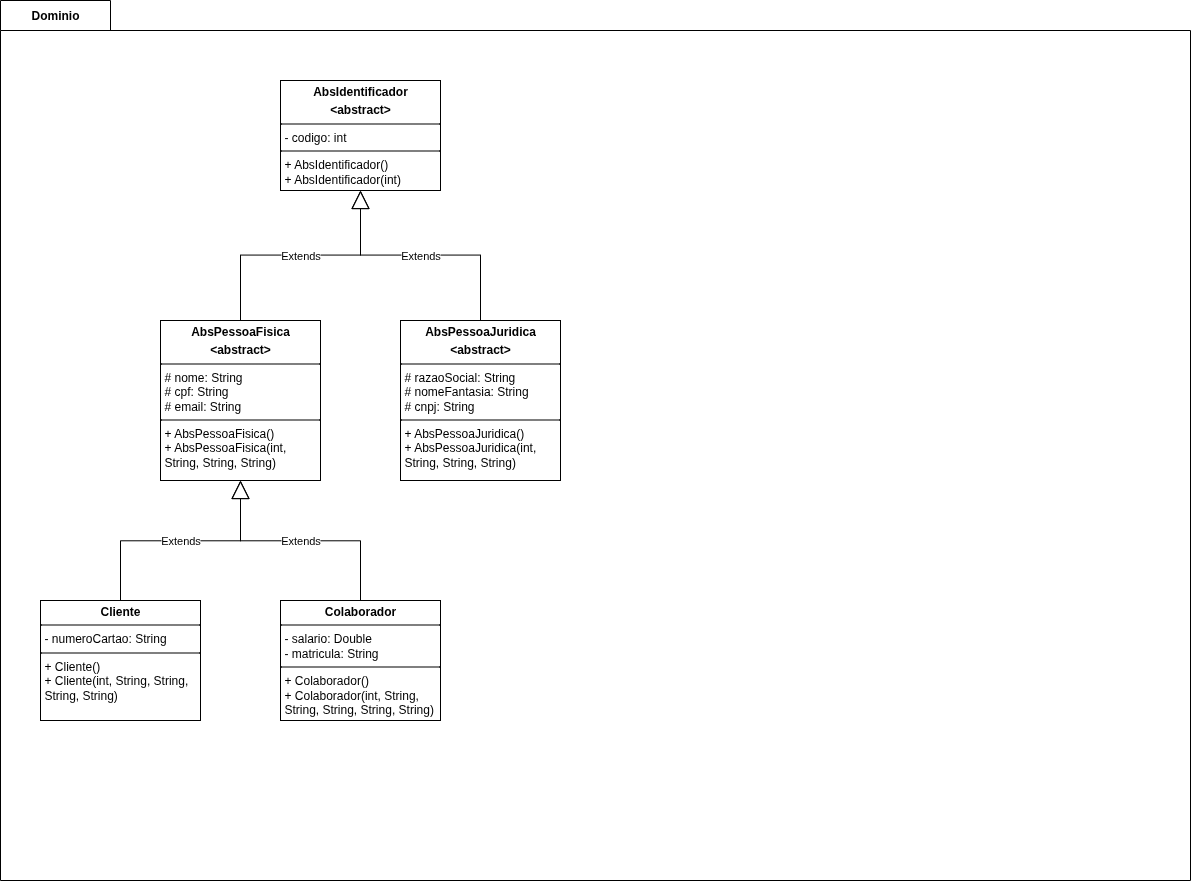

The diagram above was exported from draw.io. Its source (the exported page's mxGraphModel, read from the mxfile embedded in the PNG):
<mxGraphModel dx="2037" dy="1194" grid="1" gridSize="10" guides="1" tooltips="1" connect="1" arrows="1" fold="1" page="1" pageScale="1" pageWidth="3300" pageHeight="4681" math="0" shadow="0">
  <root>
    <mxCell id="0" />
    <mxCell id="1" parent="0" />
    <mxCell id="2" value="Dominio" style="shape=folder;fontStyle=1;tabWidth=110;tabHeight=30;tabPosition=left;html=1;boundedLbl=1;labelInHeader=1;container=1;collapsible=0;whiteSpace=wrap;fillColor=none;" vertex="1" parent="1">
      <mxGeometry x="40" y="40" width="1190" height="880" as="geometry" />
    </mxCell>
    <mxCell id="3" value="" style="html=1;strokeColor=none;resizeWidth=1;resizeHeight=1;fillColor=none;part=1;connectable=0;allowArrows=0;deletable=0;whiteSpace=wrap;" vertex="1" parent="2">
      <mxGeometry width="1190" height="616" relative="1" as="geometry">
        <mxPoint y="30" as="offset" />
      </mxGeometry>
    </mxCell>
    <mxCell id="4" value="&lt;p style=&quot;margin:0px;margin-top:4px;text-align:center;&quot;&gt;&lt;b&gt;AbsIdentificador&lt;/b&gt;&lt;/p&gt;&lt;p style=&quot;margin:0px;margin-top:4px;text-align:center;&quot;&gt;&lt;b&gt;&amp;lt;abstract&amp;gt;&lt;/b&gt;&lt;/p&gt;&lt;hr size=&quot;1&quot; style=&quot;border-style:solid;&quot;&gt;&lt;p style=&quot;margin:0px;margin-left:4px;&quot;&gt;- codigo: int&lt;/p&gt;&lt;hr size=&quot;1&quot; style=&quot;border-style:solid;&quot;&gt;&lt;p style=&quot;margin:0px;margin-left:4px;&quot;&gt;+ AbsIdentificador()&lt;/p&gt;&lt;p style=&quot;margin:0px;margin-left:4px;&quot;&gt;+ AbsIdentificador(int)&lt;/p&gt;" style="verticalAlign=top;align=left;overflow=fill;html=1;whiteSpace=wrap;" vertex="1" parent="2">
      <mxGeometry x="280" y="80" width="160" height="110" as="geometry" />
    </mxCell>
    <mxCell id="5" value="&lt;p style=&quot;margin:0px;margin-top:4px;text-align:center;&quot;&gt;&lt;b&gt;AbsPessoaFisica&lt;/b&gt;&lt;/p&gt;&lt;p style=&quot;margin:0px;margin-top:4px;text-align:center;&quot;&gt;&lt;b&gt;&amp;lt;abstract&amp;gt;&lt;/b&gt;&lt;/p&gt;&lt;hr size=&quot;1&quot; style=&quot;border-style:solid;&quot;&gt;&lt;p style=&quot;margin:0px;margin-left:4px;&quot;&gt;# nome: String&lt;/p&gt;&lt;p style=&quot;margin:0px;margin-left:4px;&quot;&gt;# cpf: String&lt;/p&gt;&lt;p style=&quot;margin:0px;margin-left:4px;&quot;&gt;# email: String&lt;/p&gt;&lt;hr size=&quot;1&quot; style=&quot;border-style:solid;&quot;&gt;&lt;p style=&quot;margin:0px;margin-left:4px;&quot;&gt;+ AbsPessoaFisica()&lt;/p&gt;&lt;p style=&quot;margin:0px;margin-left:4px;&quot;&gt;+ AbsPessoaFisica(int, String, String, String)&lt;/p&gt;" style="verticalAlign=top;align=left;overflow=fill;html=1;whiteSpace=wrap;" vertex="1" parent="2">
      <mxGeometry x="160" y="320" width="160" height="160" as="geometry" />
    </mxCell>
    <mxCell id="6" value="Extends" style="endArrow=block;endSize=16;endFill=0;html=1;rounded=0;exitX=0.5;exitY=0;exitDx=0;exitDy=0;edgeStyle=elbowEdgeStyle;entryX=0.5;entryY=1;entryDx=0;entryDy=0;elbow=vertical;" edge="1" parent="2" source="5" target="4">
      <mxGeometry width="160" relative="1" as="geometry">
        <mxPoint x="210" y="110" as="sourcePoint" />
        <mxPoint x="30" y="240" as="targetPoint" />
      </mxGeometry>
    </mxCell>
    <mxCell id="7" value="&lt;p style=&quot;margin:0px;margin-top:4px;text-align:center;&quot;&gt;&lt;b&gt;AbsPessoaJuridica&lt;/b&gt;&lt;/p&gt;&lt;p style=&quot;margin:0px;margin-top:4px;text-align:center;&quot;&gt;&lt;b&gt;&amp;lt;abstract&amp;gt;&lt;/b&gt;&lt;/p&gt;&lt;hr size=&quot;1&quot; style=&quot;border-style:solid;&quot;&gt;&lt;p style=&quot;margin:0px;margin-left:4px;&quot;&gt;# razaoSocial: String&lt;/p&gt;&lt;p style=&quot;margin:0px;margin-left:4px;&quot;&gt;# nomeFantasia: String&lt;/p&gt;&lt;p style=&quot;margin:0px;margin-left:4px;&quot;&gt;# cnpj: String&lt;/p&gt;&lt;hr size=&quot;1&quot; style=&quot;border-style:solid;&quot;&gt;&lt;p style=&quot;margin:0px;margin-left:4px;&quot;&gt;+ AbsPessoaJuridica()&lt;/p&gt;&lt;p style=&quot;margin:0px;margin-left:4px;&quot;&gt;+ AbsPessoaJuridica(int, String, String, String)&lt;/p&gt;" style="verticalAlign=top;align=left;overflow=fill;html=1;whiteSpace=wrap;" vertex="1" parent="2">
      <mxGeometry x="400" y="320" width="160" height="160" as="geometry" />
    </mxCell>
    <mxCell id="8" value="Extends" style="endArrow=block;endSize=16;endFill=0;html=1;rounded=0;exitX=0.5;exitY=0;exitDx=0;exitDy=0;edgeStyle=elbowEdgeStyle;entryX=0.5;entryY=1;entryDx=0;entryDy=0;elbow=vertical;" edge="1" parent="2" source="7" target="4">
      <mxGeometry width="160" relative="1" as="geometry">
        <mxPoint x="340" y="330" as="sourcePoint" />
        <mxPoint x="460" y="200" as="targetPoint" />
      </mxGeometry>
    </mxCell>
    <mxCell id="9" value="&lt;p style=&quot;margin:0px;margin-top:4px;text-align:center;&quot;&gt;&lt;b&gt;Cliente&lt;/b&gt;&lt;/p&gt;&lt;hr size=&quot;1&quot; style=&quot;border-style:solid;&quot;&gt;&lt;p style=&quot;margin:0px;margin-left:4px;&quot;&gt;- numeroCartao: String&lt;/p&gt;&lt;hr size=&quot;1&quot; style=&quot;border-style:solid;&quot;&gt;&lt;p style=&quot;margin:0px;margin-left:4px;&quot;&gt;+ Cliente()&lt;/p&gt;&lt;p style=&quot;margin:0px;margin-left:4px;&quot;&gt;+ Cliente(int, String, String, String, String)&lt;/p&gt;" style="verticalAlign=top;align=left;overflow=fill;html=1;whiteSpace=wrap;" vertex="1" parent="2">
      <mxGeometry x="40" y="600" width="160" height="120" as="geometry" />
    </mxCell>
    <mxCell id="10" value="Extends" style="endArrow=block;endSize=16;endFill=0;html=1;rounded=0;exitX=0.5;exitY=0;exitDx=0;exitDy=0;edgeStyle=elbowEdgeStyle;entryX=0.5;entryY=1;entryDx=0;entryDy=0;elbow=vertical;" edge="1" parent="2" source="9" target="5">
      <mxGeometry width="160" relative="1" as="geometry">
        <mxPoint x="380" y="800" as="sourcePoint" />
        <mxPoint x="500" y="670" as="targetPoint" />
      </mxGeometry>
    </mxCell>
    <mxCell id="11" value="&lt;p style=&quot;margin:0px;margin-top:4px;text-align:center;&quot;&gt;&lt;b&gt;Colaborador&lt;/b&gt;&lt;/p&gt;&lt;hr size=&quot;1&quot; style=&quot;border-style:solid;&quot;&gt;&lt;p style=&quot;margin:0px;margin-left:4px;&quot;&gt;- salario: Double&lt;/p&gt;&lt;p style=&quot;margin:0px;margin-left:4px;&quot;&gt;- matricula: String&lt;/p&gt;&lt;hr size=&quot;1&quot; style=&quot;border-style:solid;&quot;&gt;&lt;p style=&quot;margin:0px;margin-left:4px;&quot;&gt;+ Colaborador()&lt;/p&gt;&lt;p style=&quot;margin:0px;margin-left:4px;&quot;&gt;+ Colaborador(int, String, String, String, String, String)&lt;/p&gt;" style="verticalAlign=top;align=left;overflow=fill;html=1;whiteSpace=wrap;" vertex="1" parent="2">
      <mxGeometry x="280" y="600" width="160" height="120" as="geometry" />
    </mxCell>
    <mxCell id="12" value="Extends" style="endArrow=block;endSize=16;endFill=0;html=1;rounded=0;exitX=0.5;exitY=0;exitDx=0;exitDy=0;edgeStyle=elbowEdgeStyle;elbow=vertical;" edge="1" parent="2" source="11">
      <mxGeometry width="160" relative="1" as="geometry">
        <mxPoint x="410" y="630" as="sourcePoint" />
        <mxPoint x="240" y="480" as="targetPoint" />
      </mxGeometry>
    </mxCell>
  </root>
</mxGraphModel>